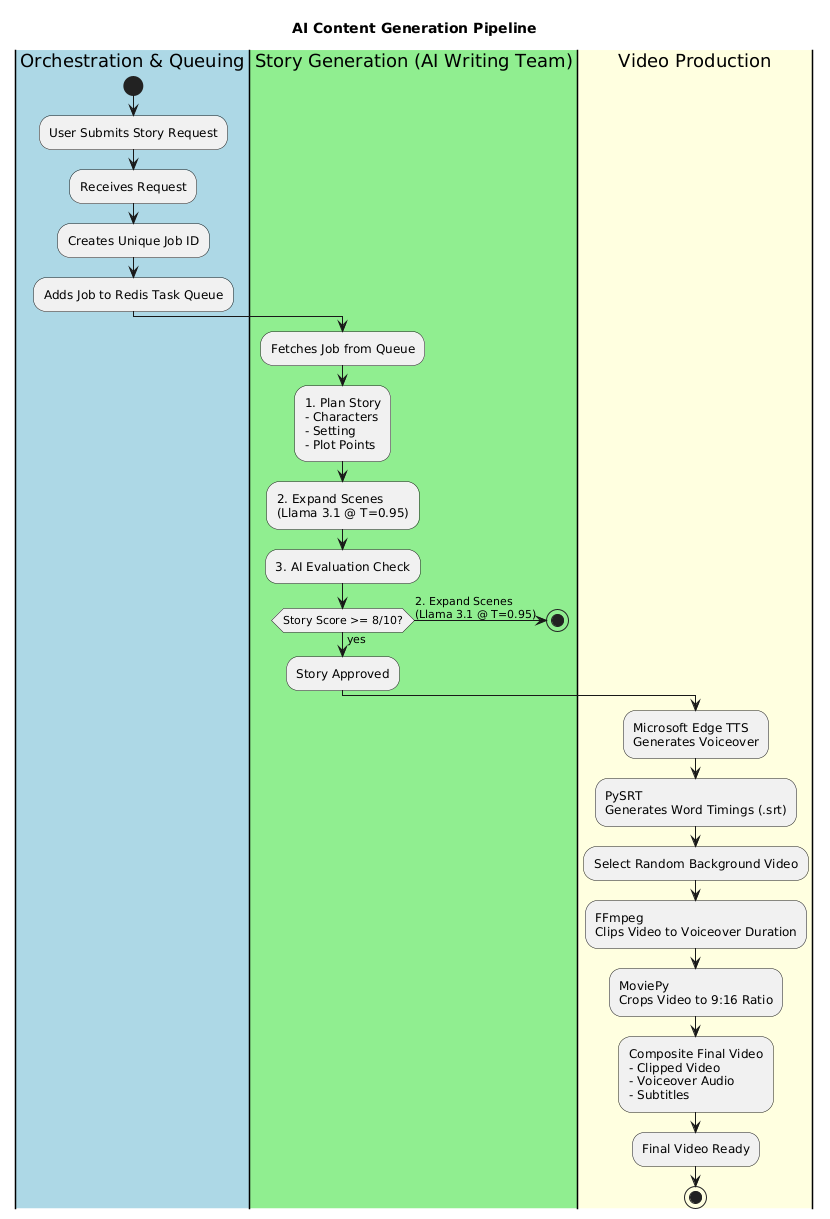

The diagram above was rendered by PlantUML. Its source (embedded in the PNG):
@startuml
title AI Content Generation Pipeline
|#LightBlue|Orchestration & Queuing|
start
:User Submits Story Request;
:Receives Request;
:Creates Unique Job ID;
:Adds Job to Redis Task Queue;

|#LightGreen|Story Generation (AI Writing Team)|
:Fetches Job from Queue;
:1. Plan Story\n- Characters\n- Setting\n- Plot Points;
:2. Expand Scenes\n(Llama 3.1 @ T=0.95);
:3. AI Evaluation Check;
if (Story Score >= 8/10?) then (yes)
  :Story Approved;
else (no)
  -> 2. Expand Scenes\n(Llama 3.1 @ T=0.95);
  stop
endif

|#LightYellow|Video Production|
:Microsoft Edge TTS\nGenerates Voiceover;
:PySRT\nGenerates Word Timings (.srt);
:Select Random Background Video;
:FFmpeg\nClips Video to Voiceover Duration;
:MoviePy\nCrops Video to 9:16 Ratio;
:Composite Final Video\n- Clipped Video\n- Voiceover Audio\n- Subtitles;
:Final Video Ready;

stop
@enduml